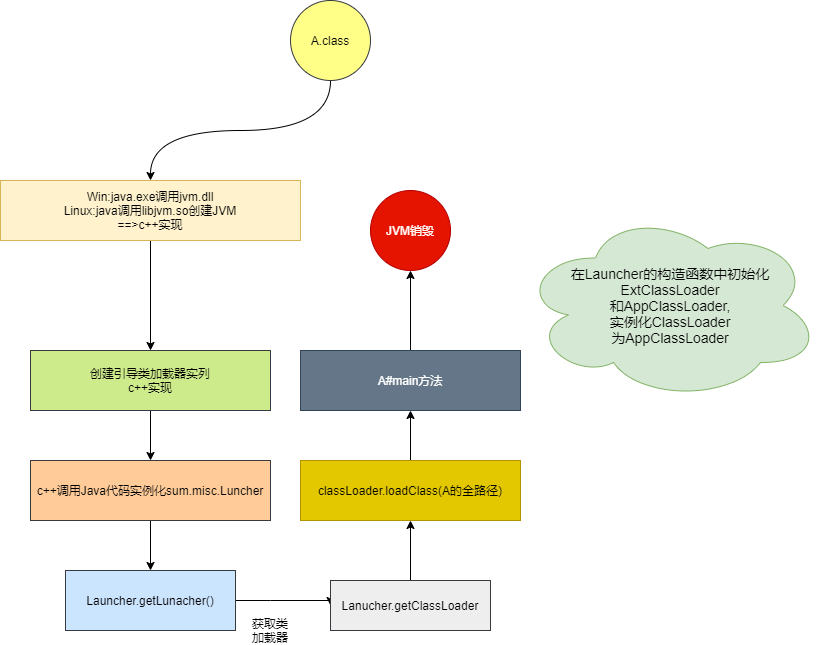

The diagram above was exported from draw.io. Its source (the exported page's mxGraphModel, read from the mxfile embedded in the PNG):
<mxGraphModel dx="1038" dy="1716" grid="1" gridSize="10" guides="1" tooltips="1" connect="1" arrows="1" fold="1" page="1" pageScale="1" pageWidth="827" pageHeight="1169" math="0" shadow="0">
  <root>
    <mxCell id="0" />
    <mxCell id="1" parent="0" />
    <mxCell id="K48MhiDRPhQOzzIF1ld2-4" style="edgeStyle=orthogonalEdgeStyle;rounded=0;orthogonalLoop=1;jettySize=auto;html=1;entryX=0.5;entryY=0;entryDx=0;entryDy=0;" edge="1" parent="1" source="K48MhiDRPhQOzzIF1ld2-2" target="K48MhiDRPhQOzzIF1ld2-3">
      <mxGeometry relative="1" as="geometry" />
    </mxCell>
    <mxCell id="K48MhiDRPhQOzzIF1ld2-2" value="&lt;span&gt;Win:java.exe调用jvm.dll&lt;/span&gt;&lt;br&gt;&lt;span&gt;Linux:java调用libjvm.so创建JVM&lt;br&gt;==&amp;gt;c++实现&lt;/span&gt;" style="rounded=0;whiteSpace=wrap;html=1;fillColor=#fff2cc;strokeColor=#d6b656;" vertex="1" parent="1">
      <mxGeometry x="40" y="30" width="300" height="60" as="geometry" />
    </mxCell>
    <mxCell id="K48MhiDRPhQOzzIF1ld2-6" style="edgeStyle=orthogonalEdgeStyle;rounded=0;orthogonalLoop=1;jettySize=auto;html=1;exitX=0.5;exitY=1;exitDx=0;exitDy=0;entryX=0.5;entryY=0;entryDx=0;entryDy=0;" edge="1" parent="1" source="K48MhiDRPhQOzzIF1ld2-3" target="K48MhiDRPhQOzzIF1ld2-5">
      <mxGeometry relative="1" as="geometry" />
    </mxCell>
    <mxCell id="K48MhiDRPhQOzzIF1ld2-3" value="创建引导类加载器实列&lt;br&gt;c++实现" style="rounded=0;whiteSpace=wrap;html=1;fillColor=#cdeb8b;strokeColor=#36393d;" vertex="1" parent="1">
      <mxGeometry x="70" y="200" width="240" height="60" as="geometry" />
    </mxCell>
    <mxCell id="K48MhiDRPhQOzzIF1ld2-8" style="edgeStyle=orthogonalEdgeStyle;rounded=0;orthogonalLoop=1;jettySize=auto;html=1;exitX=0.5;exitY=1;exitDx=0;exitDy=0;entryX=0.5;entryY=0;entryDx=0;entryDy=0;" edge="1" parent="1" source="K48MhiDRPhQOzzIF1ld2-5" target="K48MhiDRPhQOzzIF1ld2-7">
      <mxGeometry relative="1" as="geometry" />
    </mxCell>
    <mxCell id="K48MhiDRPhQOzzIF1ld2-5" value="c++调用Java代码实例化sum.misc.Luncher" style="rounded=0;whiteSpace=wrap;html=1;fillColor=#ffcc99;strokeColor=#36393d;" vertex="1" parent="1">
      <mxGeometry x="70" y="310" width="240" height="60" as="geometry" />
    </mxCell>
    <mxCell id="K48MhiDRPhQOzzIF1ld2-10" style="edgeStyle=orthogonalEdgeStyle;rounded=0;orthogonalLoop=1;jettySize=auto;html=1;exitX=1;exitY=0.5;exitDx=0;exitDy=0;entryX=0;entryY=0.5;entryDx=0;entryDy=0;" edge="1" parent="1" source="K48MhiDRPhQOzzIF1ld2-7" target="K48MhiDRPhQOzzIF1ld2-9">
      <mxGeometry relative="1" as="geometry">
        <Array as="points">
          <mxPoint x="310" y="450" />
          <mxPoint x="310" y="450" />
        </Array>
      </mxGeometry>
    </mxCell>
    <mxCell id="K48MhiDRPhQOzzIF1ld2-7" value="Launcher.getLunacher()" style="rounded=0;whiteSpace=wrap;html=1;fillColor=#cce5ff;strokeColor=#36393d;" vertex="1" parent="1">
      <mxGeometry x="105" y="420" width="170" height="60" as="geometry" />
    </mxCell>
    <mxCell id="K48MhiDRPhQOzzIF1ld2-13" style="edgeStyle=orthogonalEdgeStyle;rounded=0;orthogonalLoop=1;jettySize=auto;html=1;entryX=0.5;entryY=1;entryDx=0;entryDy=0;" edge="1" parent="1" source="K48MhiDRPhQOzzIF1ld2-9" target="K48MhiDRPhQOzzIF1ld2-12">
      <mxGeometry relative="1" as="geometry" />
    </mxCell>
    <mxCell id="K48MhiDRPhQOzzIF1ld2-9" value="Lanucher.getClassLoader" style="rounded=0;whiteSpace=wrap;html=1;fillColor=#eeeeee;strokeColor=#36393d;" vertex="1" parent="1">
      <mxGeometry x="370" y="430" width="160" height="50" as="geometry" />
    </mxCell>
    <mxCell id="K48MhiDRPhQOzzIF1ld2-11" value="获取类加载器" style="text;html=1;strokeColor=none;fillColor=none;align=center;verticalAlign=middle;whiteSpace=wrap;rounded=0;" vertex="1" parent="1">
      <mxGeometry x="290" y="470" width="40" height="20" as="geometry" />
    </mxCell>
    <mxCell id="K48MhiDRPhQOzzIF1ld2-15" style="edgeStyle=orthogonalEdgeStyle;rounded=0;orthogonalLoop=1;jettySize=auto;html=1;exitX=0.5;exitY=0;exitDx=0;exitDy=0;" edge="1" parent="1" source="K48MhiDRPhQOzzIF1ld2-12" target="K48MhiDRPhQOzzIF1ld2-14">
      <mxGeometry relative="1" as="geometry" />
    </mxCell>
    <mxCell id="K48MhiDRPhQOzzIF1ld2-12" value="classLoader.loadClass(A的全路径)" style="rounded=0;whiteSpace=wrap;html=1;fillColor=#e3c800;strokeColor=#B09500;fontColor=#000000;" vertex="1" parent="1">
      <mxGeometry x="340" y="310" width="220" height="60" as="geometry" />
    </mxCell>
    <mxCell id="K48MhiDRPhQOzzIF1ld2-17" style="edgeStyle=orthogonalEdgeStyle;rounded=0;orthogonalLoop=1;jettySize=auto;html=1;exitX=0.5;exitY=0;exitDx=0;exitDy=0;entryX=0.5;entryY=1;entryDx=0;entryDy=0;" edge="1" parent="1" source="K48MhiDRPhQOzzIF1ld2-14" target="K48MhiDRPhQOzzIF1ld2-16">
      <mxGeometry relative="1" as="geometry" />
    </mxCell>
    <mxCell id="K48MhiDRPhQOzzIF1ld2-14" value="A#main方法" style="rounded=0;whiteSpace=wrap;html=1;fillColor=#647687;strokeColor=#314354;fontColor=#ffffff;" vertex="1" parent="1">
      <mxGeometry x="340" y="200" width="220" height="60" as="geometry" />
    </mxCell>
    <mxCell id="K48MhiDRPhQOzzIF1ld2-16" value="JVM销毁" style="ellipse;whiteSpace=wrap;html=1;aspect=fixed;fillColor=#e51400;strokeColor=#B20000;fontColor=#ffffff;" vertex="1" parent="1">
      <mxGeometry x="410" y="40" width="80" height="80" as="geometry" />
    </mxCell>
    <mxCell id="K48MhiDRPhQOzzIF1ld2-18" value="&lt;font style=&quot;font-size: 14px&quot;&gt;在Launcher的构造函数中初始化&lt;br&gt;ExtClassLoader&lt;br&gt;和AppClassLoader,&lt;br&gt;实例化ClassLoader&lt;br&gt;为AppClassLoader&lt;/font&gt;" style="ellipse;shape=cloud;whiteSpace=wrap;html=1;fillColor=#d5e8d4;strokeColor=#82b366;" vertex="1" parent="1">
      <mxGeometry x="560" y="60" width="300" height="190" as="geometry" />
    </mxCell>
    <mxCell id="K48MhiDRPhQOzzIF1ld2-20" style="edgeStyle=orthogonalEdgeStyle;rounded=0;orthogonalLoop=1;jettySize=auto;html=1;entryX=0.5;entryY=0;entryDx=0;entryDy=0;curved=1;" edge="1" parent="1" source="K48MhiDRPhQOzzIF1ld2-19" target="K48MhiDRPhQOzzIF1ld2-2">
      <mxGeometry relative="1" as="geometry" />
    </mxCell>
    <mxCell id="K48MhiDRPhQOzzIF1ld2-19" value="A.class" style="ellipse;whiteSpace=wrap;html=1;aspect=fixed;fillColor=#ffff88;strokeColor=#36393d;" vertex="1" parent="1">
      <mxGeometry x="330" y="-150" width="80" height="80" as="geometry" />
    </mxCell>
  </root>
</mxGraphModel>